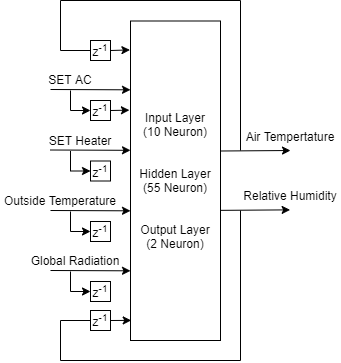

The diagram above was exported from draw.io. Its source (the exported page's mxGraphModel, read from the mxfile embedded in the PNG):
<mxGraphModel dx="1201" dy="744" grid="1" gridSize="10" guides="1" tooltips="1" connect="1" arrows="1" fold="1" page="1" pageScale="1" pageWidth="850" pageHeight="1100" math="0" shadow="0">
  <root>
    <mxCell id="0" />
    <mxCell id="1" parent="0" />
    <mxCell id="2" value="" style="endArrow=classic;html=1;exitX=1.007;exitY=0.261;exitDx=0;exitDy=0;exitPerimeter=0;" edge="1" parent="1">
      <mxGeometry width="50" height="50" relative="1" as="geometry">
        <mxPoint x="3610" y="770.4994999999999" as="sourcePoint" />
        <mxPoint x="3679.999999999999" y="769.9999999999998" as="targetPoint" />
      </mxGeometry>
    </mxCell>
    <mxCell id="3" value="" style="endArrow=classic;html=1;entryX=-0.004;entryY=0.372;entryDx=0;entryDy=0;entryPerimeter=0;" edge="1" parent="1">
      <mxGeometry width="50" height="50" relative="1" as="geometry">
        <mxPoint x="3610" y="829.8499999999999" as="sourcePoint" />
        <mxPoint x="3679.6400000000003" y="829.3700000000001" as="targetPoint" />
      </mxGeometry>
    </mxCell>
    <mxCell id="4" value="Outside Temperature" style="text;html=1;strokeColor=none;fillColor=none;align=center;verticalAlign=middle;whiteSpace=wrap;rounded=0;" vertex="1" parent="1">
      <mxGeometry x="3390" y="810" width="120" height="20" as="geometry" />
    </mxCell>
    <mxCell id="5" value="Global Radiation" style="text;html=1;strokeColor=none;fillColor=none;align=center;verticalAlign=middle;whiteSpace=wrap;rounded=0;" vertex="1" parent="1">
      <mxGeometry x="3410" y="870" width="110" height="20" as="geometry" />
    </mxCell>
    <mxCell id="6" value="SET AC" style="text;html=1;strokeColor=none;fillColor=none;align=center;verticalAlign=middle;whiteSpace=wrap;rounded=0;" vertex="1" parent="1">
      <mxGeometry x="3410" y="689" width="100" height="20" as="geometry" />
    </mxCell>
    <mxCell id="7" value="SET Heater" style="text;html=1;strokeColor=none;fillColor=none;align=center;verticalAlign=middle;whiteSpace=wrap;rounded=0;" vertex="1" parent="1">
      <mxGeometry x="3420" y="749.5" width="100" height="20" as="geometry" />
    </mxCell>
    <mxCell id="8" value="Air Tempertature" style="text;html=1;strokeColor=none;fillColor=none;align=center;verticalAlign=middle;whiteSpace=wrap;rounded=0;" vertex="1" parent="1">
      <mxGeometry x="3630" y="745.5" width="100" height="20" as="geometry" />
    </mxCell>
    <mxCell id="9" value="Relative Humidity" style="text;html=1;strokeColor=none;fillColor=none;align=center;verticalAlign=middle;whiteSpace=wrap;rounded=0;" vertex="1" parent="1">
      <mxGeometry x="3630" y="805" width="100" height="20" as="geometry" />
    </mxCell>
    <mxCell id="10" value="" style="endArrow=none;html=1;rounded=0;endFill=0;entryX=0;entryY=0.5;entryDx=0;entryDy=0;" edge="1" target="11" parent="1">
      <mxGeometry width="50" height="50" relative="1" as="geometry">
        <mxPoint x="3629.999999999999" y="769.9999999999998" as="sourcePoint" />
        <mxPoint x="3480" y="667" as="targetPoint" />
        <Array as="points">
          <mxPoint x="3630" y="620" />
          <mxPoint x="3450" y="620" />
          <mxPoint x="3450" y="670" />
        </Array>
      </mxGeometry>
    </mxCell>
    <mxCell id="11" value="z&lt;sup&gt;-1&lt;/sup&gt;" style="whiteSpace=wrap;html=1;aspect=fixed;" vertex="1" parent="1">
      <mxGeometry x="3480" y="660" width="20" height="20" as="geometry" />
    </mxCell>
    <mxCell id="12" value="" style="endArrow=classic;html=1;exitX=1;exitY=0.5;exitDx=0;exitDy=0;entryX=-0.006;entryY=0.126;entryDx=0;entryDy=0;entryPerimeter=0;" edge="1" source="11" parent="1">
      <mxGeometry width="50" height="50" relative="1" as="geometry">
        <mxPoint x="3490" y="710" as="sourcePoint" />
        <mxPoint x="3519.46" y="669.4170000000001" as="targetPoint" />
      </mxGeometry>
    </mxCell>
    <mxCell id="13" value="" style="endArrow=none;html=1;rounded=0;endFill=0;entryX=0;entryY=0.5;entryDx=0;entryDy=0;" edge="1" target="32" parent="1">
      <mxGeometry width="50" height="50" relative="1" as="geometry">
        <mxPoint x="3629.999999999999" y="829.9999999999998" as="sourcePoint" />
        <mxPoint x="3470" y="936" as="targetPoint" />
        <Array as="points">
          <mxPoint x="3630" y="980" />
          <mxPoint x="3450" y="980" />
          <mxPoint x="3450" y="940" />
        </Array>
      </mxGeometry>
    </mxCell>
    <mxCell id="14" value="" style="group" vertex="1" connectable="0" parent="1">
      <mxGeometry x="3440" y="709" width="80" height="31" as="geometry" />
    </mxCell>
    <mxCell id="15" value="" style="endArrow=classic;html=1;entryX=0;entryY=0.124;entryDx=0;entryDy=0;entryPerimeter=0;" edge="1" parent="14">
      <mxGeometry width="50" height="50" relative="1" as="geometry">
        <mxPoint as="sourcePoint" />
        <mxPoint x="80" y="0.30999999999994543" as="targetPoint" />
      </mxGeometry>
    </mxCell>
    <mxCell id="16" value="z&lt;sup&gt;-1&lt;/sup&gt;" style="whiteSpace=wrap;html=1;aspect=fixed;" vertex="1" parent="14">
      <mxGeometry x="40" y="11" width="20" height="20" as="geometry" />
    </mxCell>
    <mxCell id="17" value="" style="endArrow=classic;html=1;entryX=0;entryY=0.5;entryDx=0;entryDy=0;rounded=0;" edge="1" parent="14" target="16">
      <mxGeometry width="50" height="50" relative="1" as="geometry">
        <mxPoint x="20" y="1" as="sourcePoint" />
        <mxPoint x="40" y="11" as="targetPoint" />
        <Array as="points">
          <mxPoint x="20" y="21" />
        </Array>
      </mxGeometry>
    </mxCell>
    <mxCell id="18" value="" style="endArrow=classic;html=1;rounded=0;exitX=1;exitY=0.5;exitDx=0;exitDy=0;entryX=-0.012;entryY=0.279;entryDx=0;entryDy=0;entryPerimeter=0;" edge="1" source="16" parent="1">
      <mxGeometry width="50" height="50" relative="1" as="geometry">
        <mxPoint x="50" y="-110" as="sourcePoint" />
        <mxPoint x="3518.92" y="729.6405" as="targetPoint" />
      </mxGeometry>
    </mxCell>
    <mxCell id="19" value="" style="group" vertex="1" connectable="0" parent="1">
      <mxGeometry x="3440" y="769.5" width="80" height="31" as="geometry" />
    </mxCell>
    <mxCell id="20" value="" style="endArrow=classic;html=1;entryX=0;entryY=0.124;entryDx=0;entryDy=0;entryPerimeter=0;" edge="1" parent="19">
      <mxGeometry width="50" height="50" relative="1" as="geometry">
        <mxPoint as="sourcePoint" />
        <mxPoint x="80" y="0.30999999999994543" as="targetPoint" />
      </mxGeometry>
    </mxCell>
    <mxCell id="21" value="z&lt;sup&gt;-1&lt;/sup&gt;" style="whiteSpace=wrap;html=1;aspect=fixed;" vertex="1" parent="19">
      <mxGeometry x="40" y="11" width="20" height="20" as="geometry" />
    </mxCell>
    <mxCell id="22" value="" style="endArrow=classic;html=1;entryX=0;entryY=0.5;entryDx=0;entryDy=0;rounded=0;" edge="1" parent="19" target="21">
      <mxGeometry width="50" height="50" relative="1" as="geometry">
        <mxPoint x="20" y="1" as="sourcePoint" />
        <mxPoint x="40" y="11" as="targetPoint" />
        <Array as="points">
          <mxPoint x="20" y="21" />
        </Array>
      </mxGeometry>
    </mxCell>
    <mxCell id="23" value="" style="group" vertex="1" connectable="0" parent="1">
      <mxGeometry x="3440" y="830" width="80" height="31" as="geometry" />
    </mxCell>
    <mxCell id="24" value="" style="endArrow=classic;html=1;entryX=0;entryY=0.124;entryDx=0;entryDy=0;entryPerimeter=0;" edge="1" parent="23">
      <mxGeometry width="50" height="50" relative="1" as="geometry">
        <mxPoint as="sourcePoint" />
        <mxPoint x="80" y="0.30999999999994543" as="targetPoint" />
      </mxGeometry>
    </mxCell>
    <mxCell id="25" value="z&lt;sup&gt;-1&lt;/sup&gt;" style="whiteSpace=wrap;html=1;aspect=fixed;" vertex="1" parent="23">
      <mxGeometry x="40" y="11" width="20" height="20" as="geometry" />
    </mxCell>
    <mxCell id="26" value="" style="endArrow=classic;html=1;entryX=0;entryY=0.5;entryDx=0;entryDy=0;rounded=0;" edge="1" parent="23" target="25">
      <mxGeometry width="50" height="50" relative="1" as="geometry">
        <mxPoint x="20" y="1" as="sourcePoint" />
        <mxPoint x="40" y="11" as="targetPoint" />
        <Array as="points">
          <mxPoint x="20" y="21" />
        </Array>
      </mxGeometry>
    </mxCell>
    <mxCell id="27" value="" style="group" vertex="1" connectable="0" parent="1">
      <mxGeometry x="3440" y="890" width="80" height="31" as="geometry" />
    </mxCell>
    <mxCell id="28" value="" style="endArrow=classic;html=1;entryX=0;entryY=0.124;entryDx=0;entryDy=0;entryPerimeter=0;" edge="1" parent="27">
      <mxGeometry width="50" height="50" relative="1" as="geometry">
        <mxPoint as="sourcePoint" />
        <mxPoint x="80" y="0.30999999999994543" as="targetPoint" />
      </mxGeometry>
    </mxCell>
    <mxCell id="29" value="z&lt;sup&gt;-1&lt;/sup&gt;" style="whiteSpace=wrap;html=1;aspect=fixed;" vertex="1" parent="27">
      <mxGeometry x="40" y="11" width="20" height="20" as="geometry" />
    </mxCell>
    <mxCell id="30" value="" style="endArrow=classic;html=1;entryX=0;entryY=0.5;entryDx=0;entryDy=0;rounded=0;" edge="1" parent="27" target="29">
      <mxGeometry width="50" height="50" relative="1" as="geometry">
        <mxPoint x="20" y="1" as="sourcePoint" />
        <mxPoint x="40" y="11" as="targetPoint" />
        <Array as="points">
          <mxPoint x="20" y="21" />
        </Array>
      </mxGeometry>
    </mxCell>
    <mxCell id="31" value="Input Layer&lt;br&gt;(10 Neuron)&lt;br&gt;&lt;br&gt;&lt;br&gt;Hidden Layer&lt;br&gt;(55 Neuron)&lt;br&gt;&lt;br&gt;&lt;br&gt;Output Layer&lt;br&gt;(2 Neuron)" style="rounded=0;whiteSpace=wrap;html=1;" vertex="1" parent="1">
      <mxGeometry x="3520" y="640.5" width="90" height="319.5" as="geometry" />
    </mxCell>
    <mxCell id="32" value="z&lt;sup&gt;-1&lt;/sup&gt;" style="whiteSpace=wrap;html=1;aspect=fixed;" vertex="1" parent="1">
      <mxGeometry x="3480" y="930" width="20" height="20" as="geometry" />
    </mxCell>
    <mxCell id="33" value="" style="endArrow=classic;html=1;exitX=1;exitY=0.5;exitDx=0;exitDy=0;entryX=0.008;entryY=0.937;entryDx=0;entryDy=0;entryPerimeter=0;" edge="1" source="32" target="31" parent="1">
      <mxGeometry width="50" height="50" relative="1" as="geometry">
        <mxPoint x="3460" y="940" as="sourcePoint" />
        <mxPoint x="3510" y="950" as="targetPoint" />
      </mxGeometry>
    </mxCell>
  </root>
</mxGraphModel>